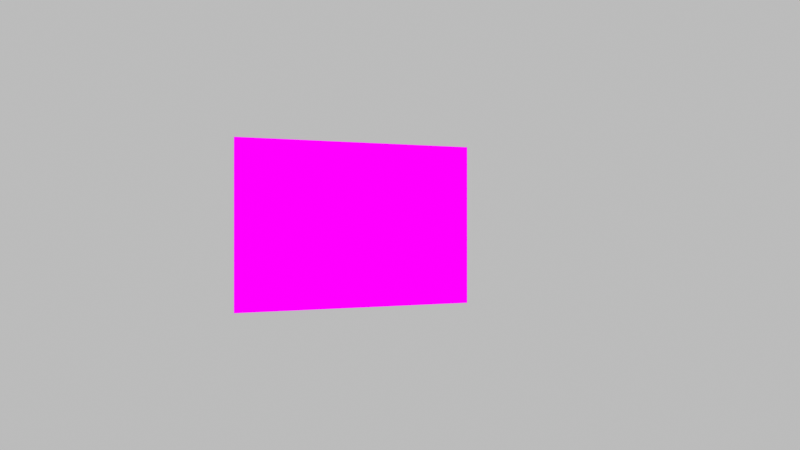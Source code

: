 # Source: scene.blend  (saved by Blender 5.2.45; exported with 4.5.12 LTS)
import bpy
from mathutils import Matrix  # noqa: F401  (used for matrix-valued properties, if any)

bpy.ops.wm.read_factory_settings(use_empty=True)
scene = bpy.context.scene
scene.name = 'Scene'

# ---- collections
col_collection = bpy.data.collections.new('Collection'); scene.collection.children.link(col_collection)

# ---- images (referenced by path relative to the original .blend; pixels are not part of the script)
import os
ASSET_DIR = os.environ.get("B2B_ASSET_DIR", "")  # directory of the original .blend (textures are referenced by path, not embedded)
HERE = os.path.dirname(os.path.abspath(__file__))  # packed textures are extracted next to this script under _unpacked/

def load_image(name, relpath, width, height, colorspace="sRGB"):
    """Load a texture the original file referenced (path relative to the .blend, or extracted next to this script)."""
    p = next((c for c in (os.path.join(HERE, relpath), os.path.join(ASSET_DIR, relpath)) if relpath and os.path.exists(c)), "")
    if p:
        img = bpy.data.images.load(p, check_existing=True)
        img.name = name
    else:  # same state as the original file: an image datablock whose file is absent (Cycles renders it pink)
        img = bpy.data.images.new(name, width, height)
        img.source = "FILE"
        img.filepath = "//" + (relpath or name)
    img.colorspace_settings.name = colorspace
    return img
img_aprilgrid_texture_png = load_image('aprilgrid_texture.png', 'aprilgrid_texture.png', 1024, 1024, 'sRGB')

# ---- materials (node trees are filled in below, after node groups)
mat_targetmaterial = bpy.data.materials.new('TargetMaterial')

# ---- material node trees
mat_targetmaterial.use_nodes = True; mat_targetmaterial.node_tree.nodes.clear()
_N = mat_targetmaterial.node_tree.nodes; _L = mat_targetmaterial.node_tree.links
n0 = _N.new('ShaderNodeTexImage'); n0.name = 'Image Texture'; n0.location = (0, 0)
n0.image = img_aprilgrid_texture_png
n1 = _N.new('ShaderNodeEmission'); n1.name = 'Emission'; n1.location = (0, 0)
n2 = _N.new('ShaderNodeOutputMaterial'); n2.name = 'Material Output'; n2.location = (0, 0)
_L.new(n0.outputs[0], n1.inputs[0])
_L.new(n1.outputs[0], n2.inputs[0])
n2.is_active_output = True

# ---- world
world_background = bpy.data.worlds.new('Background'); scene.world = world_background
world_background.use_nodes = True; world_background.node_tree.nodes.clear()
_N = world_background.node_tree.nodes; _L = world_background.node_tree.links
n0 = _N.new('ShaderNodeBackground'); n0.name = 'Background'; n0.location = (-200, 100)
n0.inputs[0].default_value = (0.5, 0.5, 0.5, 1.0)
n1 = _N.new('ShaderNodeOutputWorld'); n1.name = 'World Output'; n1.location = (200, 100)
_L.new(n0.outputs[0], n1.inputs[0])
n1.is_active_output = True

# ---- cameras
cam_groundtruthcamera = bpy.data.cameras.new('GroundTruthCamera')
cam_groundtruthcamera.sensor_fit = 'HORIZONTAL'
cam_groundtruthcamera.clip_start = 0.05
cam_groundtruthcamera.clip_end = 20.0
cam_groundtruthcamera.lens = 25.88

# ---- meshes
me_targetboardmesh = bpy.data.meshes.new('TargetBoardMesh')
me_targetboardmesh.from_pydata([(-0.17, 0.118, 0.0), (0.17, 0.118, 0.0), (0.17, -0.118, 0.0), (-0.17, -0.118, 0.0)], [], [(0, 1, 2, 3)])
_uv = me_targetboardmesh.uv_layers.new(name='UVMap')
_uv.uv.foreach_set('vector', [0.0, 1.0, 1.0, 1.0, 1.0, 0.0, 0.0, 0.0])
me_targetboardmesh.materials.append(mat_targetmaterial)
me_targetboardmesh.update()

# ---- objects
ob_camera = bpy.data.objects.new('Camera', cam_groundtruthcamera)
ob_targetboard = bpy.data.objects.new('TargetBoard', me_targetboardmesh)

# ---- transforms, parenting, visibility, modifiers, constraints
ob_camera.location = (0.0, 0.0, 0.0)
ob_targetboard.location = (-0.06, -0.0, -0.82)
ob_targetboard.rotation_euler = (0.0, 0.31, 0.0)

# ---- collection membership
scene.collection.objects.link(ob_camera)
scene.collection.objects.link(ob_targetboard)

# ---- scene / render settings (as saved in the file)
scene.camera = ob_camera
scene.frame_start = 1; scene.frame_end = 250; scene.frame_set(1)
scene.render.engine = 'BLENDER_EEVEE_NEXT'
scene.render.resolution_x = 1280
scene.render.resolution_y = 720
scene.render.bake_bias = 0.0
scene.render.bake_samples = 0
scene.render.compositor_device = 'GPU'
scene.eevee.use_volume_custom_range = False
scene.eevee.fast_gi_thickness_near = 0.1
scene.eevee.fast_gi_thickness_far = 0.0
scene.eevee.ray_tracing_options.screen_trace_thickness = 0.1
scene.view_settings.view_transform = 'Standard'
bpy.context.view_layer.update()

